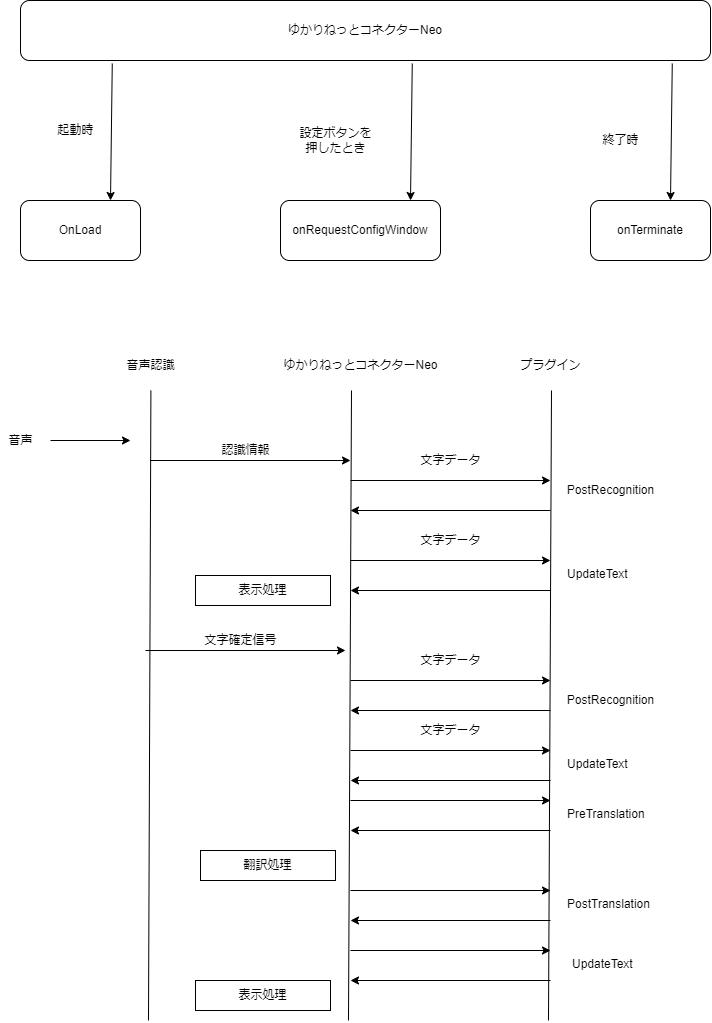

The diagram above was exported from draw.io. Its source (the exported page's mxGraphModel, read from the mxfile embedded in the PNG):
<mxGraphModel dx="1843" dy="1146" grid="1" gridSize="10" guides="1" tooltips="1" connect="1" arrows="1" fold="1" page="1" pageScale="1" pageWidth="827" pageHeight="1169" math="0" shadow="0">
  <root>
    <mxCell id="0" />
    <mxCell id="1" parent="0" />
    <mxCell id="N0rlMB7EoGiNd1jCVpnf-1" value="OnLoad" style="rounded=1;whiteSpace=wrap;html=1;" vertex="1" parent="1">
      <mxGeometry x="70" y="210" width="120" height="60" as="geometry" />
    </mxCell>
    <mxCell id="N0rlMB7EoGiNd1jCVpnf-2" value="onTerminate" style="rounded=1;whiteSpace=wrap;html=1;" vertex="1" parent="1">
      <mxGeometry x="640" y="210" width="120" height="60" as="geometry" />
    </mxCell>
    <mxCell id="N0rlMB7EoGiNd1jCVpnf-4" value="ゆかりねっとコネクターNeo" style="rounded=1;whiteSpace=wrap;html=1;" vertex="1" parent="1">
      <mxGeometry x="70" y="10" width="690" height="60" as="geometry" />
    </mxCell>
    <mxCell id="N0rlMB7EoGiNd1jCVpnf-5" value="" style="endArrow=classic;html=1;rounded=0;exitX=0.133;exitY=1.05;exitDx=0;exitDy=0;exitPerimeter=0;entryX=0.75;entryY=0;entryDx=0;entryDy=0;" edge="1" parent="1" source="N0rlMB7EoGiNd1jCVpnf-4" target="N0rlMB7EoGiNd1jCVpnf-1">
      <mxGeometry width="50" height="50" relative="1" as="geometry">
        <mxPoint x="390" y="300" as="sourcePoint" />
        <mxPoint x="440" y="250" as="targetPoint" />
      </mxGeometry>
    </mxCell>
    <mxCell id="N0rlMB7EoGiNd1jCVpnf-6" value="起動時" style="text;html=1;align=center;verticalAlign=middle;resizable=0;points=[];autosize=1;strokeColor=none;fillColor=none;" vertex="1" parent="1">
      <mxGeometry x="100" y="130" width="50" height="20" as="geometry" />
    </mxCell>
    <mxCell id="N0rlMB7EoGiNd1jCVpnf-7" value="" style="endArrow=classic;html=1;rounded=0;exitX=0.133;exitY=1.05;exitDx=0;exitDy=0;exitPerimeter=0;entryX=0.75;entryY=0;entryDx=0;entryDy=0;" edge="1" parent="1">
      <mxGeometry width="50" height="50" relative="1" as="geometry">
        <mxPoint x="721.77" y="73" as="sourcePoint" />
        <mxPoint x="720" y="210" as="targetPoint" />
      </mxGeometry>
    </mxCell>
    <mxCell id="N0rlMB7EoGiNd1jCVpnf-8" value="終了時" style="text;html=1;align=center;verticalAlign=middle;resizable=0;points=[];autosize=1;strokeColor=none;fillColor=none;" vertex="1" parent="1">
      <mxGeometry x="645" y="140" width="50" height="20" as="geometry" />
    </mxCell>
    <mxCell id="N0rlMB7EoGiNd1jCVpnf-9" value="onRequestConfigWindow" style="rounded=1;whiteSpace=wrap;html=1;" vertex="1" parent="1">
      <mxGeometry x="330" y="210" width="160" height="60" as="geometry" />
    </mxCell>
    <mxCell id="N0rlMB7EoGiNd1jCVpnf-10" value="" style="endArrow=classic;html=1;rounded=0;exitX=0.133;exitY=1.05;exitDx=0;exitDy=0;exitPerimeter=0;entryX=0.75;entryY=0;entryDx=0;entryDy=0;" edge="1" parent="1">
      <mxGeometry width="50" height="50" relative="1" as="geometry">
        <mxPoint x="461.77" y="73" as="sourcePoint" />
        <mxPoint x="460" y="210" as="targetPoint" />
      </mxGeometry>
    </mxCell>
    <mxCell id="N0rlMB7EoGiNd1jCVpnf-11" value="設定ボタンを&lt;br&gt;押したとき" style="text;html=1;align=center;verticalAlign=middle;resizable=0;points=[];autosize=1;strokeColor=none;fillColor=none;" vertex="1" parent="1">
      <mxGeometry x="340" y="135" width="90" height="30" as="geometry" />
    </mxCell>
    <mxCell id="N0rlMB7EoGiNd1jCVpnf-12" value="" style="endArrow=none;html=1;rounded=0;" edge="1" parent="1">
      <mxGeometry width="50" height="50" relative="1" as="geometry">
        <mxPoint x="398" y="1030" as="sourcePoint" />
        <mxPoint x="401" y="400" as="targetPoint" />
      </mxGeometry>
    </mxCell>
    <mxCell id="N0rlMB7EoGiNd1jCVpnf-13" value="ゆかりねっとコネクターNeo" style="text;html=1;align=center;verticalAlign=middle;resizable=0;points=[];autosize=1;strokeColor=none;fillColor=none;" vertex="1" parent="1">
      <mxGeometry x="325" y="365" width="170" height="20" as="geometry" />
    </mxCell>
    <mxCell id="N0rlMB7EoGiNd1jCVpnf-14" value="" style="endArrow=none;html=1;rounded=0;" edge="1" parent="1">
      <mxGeometry width="50" height="50" relative="1" as="geometry">
        <mxPoint x="598" y="1030" as="sourcePoint" />
        <mxPoint x="601" y="400" as="targetPoint" />
      </mxGeometry>
    </mxCell>
    <mxCell id="N0rlMB7EoGiNd1jCVpnf-15" value="プラグイン" style="text;html=1;align=center;verticalAlign=middle;resizable=0;points=[];autosize=1;strokeColor=none;fillColor=none;" vertex="1" parent="1">
      <mxGeometry x="560" y="365" width="80" height="20" as="geometry" />
    </mxCell>
    <mxCell id="N0rlMB7EoGiNd1jCVpnf-16" value="" style="endArrow=classic;html=1;rounded=0;" edge="1" parent="1">
      <mxGeometry width="50" height="50" relative="1" as="geometry">
        <mxPoint x="100" y="450" as="sourcePoint" />
        <mxPoint x="180" y="450" as="targetPoint" />
      </mxGeometry>
    </mxCell>
    <mxCell id="N0rlMB7EoGiNd1jCVpnf-17" value="" style="endArrow=none;html=1;rounded=0;" edge="1" parent="1">
      <mxGeometry width="50" height="50" relative="1" as="geometry">
        <mxPoint x="198" y="1030" as="sourcePoint" />
        <mxPoint x="200.41" y="400" as="targetPoint" />
      </mxGeometry>
    </mxCell>
    <mxCell id="N0rlMB7EoGiNd1jCVpnf-18" value="音声認識" style="text;html=1;align=center;verticalAlign=middle;resizable=0;points=[];autosize=1;strokeColor=none;fillColor=none;" vertex="1" parent="1">
      <mxGeometry x="170" y="365" width="60" height="20" as="geometry" />
    </mxCell>
    <mxCell id="N0rlMB7EoGiNd1jCVpnf-19" value="音声" style="text;html=1;align=center;verticalAlign=middle;resizable=0;points=[];autosize=1;strokeColor=none;fillColor=none;" vertex="1" parent="1">
      <mxGeometry x="50" y="440" width="40" height="20" as="geometry" />
    </mxCell>
    <mxCell id="N0rlMB7EoGiNd1jCVpnf-20" value="" style="endArrow=classic;html=1;rounded=0;" edge="1" parent="1">
      <mxGeometry width="50" height="50" relative="1" as="geometry">
        <mxPoint x="200" y="470" as="sourcePoint" />
        <mxPoint x="400" y="470" as="targetPoint" />
      </mxGeometry>
    </mxCell>
    <mxCell id="N0rlMB7EoGiNd1jCVpnf-21" value="認識情報" style="text;html=1;align=center;verticalAlign=middle;resizable=0;points=[];autosize=1;strokeColor=none;fillColor=none;" vertex="1" parent="1">
      <mxGeometry x="265" y="450" width="60" height="20" as="geometry" />
    </mxCell>
    <mxCell id="N0rlMB7EoGiNd1jCVpnf-22" value="" style="endArrow=classic;html=1;rounded=0;" edge="1" parent="1">
      <mxGeometry width="50" height="50" relative="1" as="geometry">
        <mxPoint x="400" y="490" as="sourcePoint" />
        <mxPoint x="600" y="490" as="targetPoint" />
      </mxGeometry>
    </mxCell>
    <mxCell id="N0rlMB7EoGiNd1jCVpnf-23" value="文字データ" style="text;html=1;align=center;verticalAlign=middle;resizable=0;points=[];autosize=1;strokeColor=none;fillColor=none;" vertex="1" parent="1">
      <mxGeometry x="460" y="460" width="80" height="20" as="geometry" />
    </mxCell>
    <mxCell id="N0rlMB7EoGiNd1jCVpnf-24" value="PostRecognition" style="text;html=1;align=center;verticalAlign=middle;resizable=0;points=[];autosize=1;strokeColor=none;fillColor=none;" vertex="1" parent="1">
      <mxGeometry x="610" y="490" width="100" height="20" as="geometry" />
    </mxCell>
    <mxCell id="N0rlMB7EoGiNd1jCVpnf-25" value="" style="endArrow=classic;html=1;rounded=0;" edge="1" parent="1">
      <mxGeometry width="50" height="50" relative="1" as="geometry">
        <mxPoint x="600" y="520" as="sourcePoint" />
        <mxPoint x="400" y="520" as="targetPoint" />
      </mxGeometry>
    </mxCell>
    <mxCell id="N0rlMB7EoGiNd1jCVpnf-26" value="" style="endArrow=classic;html=1;rounded=0;" edge="1" parent="1">
      <mxGeometry width="50" height="50" relative="1" as="geometry">
        <mxPoint x="400" y="570" as="sourcePoint" />
        <mxPoint x="600" y="570" as="targetPoint" />
      </mxGeometry>
    </mxCell>
    <mxCell id="N0rlMB7EoGiNd1jCVpnf-27" value="文字データ" style="text;html=1;align=center;verticalAlign=middle;resizable=0;points=[];autosize=1;strokeColor=none;fillColor=none;" vertex="1" parent="1">
      <mxGeometry x="460" y="540" width="80" height="20" as="geometry" />
    </mxCell>
    <mxCell id="N0rlMB7EoGiNd1jCVpnf-28" value="UpdateText" style="text;whiteSpace=wrap;html=1;" vertex="1" parent="1">
      <mxGeometry x="615" y="570" width="90" height="30" as="geometry" />
    </mxCell>
    <mxCell id="N0rlMB7EoGiNd1jCVpnf-29" value="" style="endArrow=classic;html=1;rounded=0;" edge="1" parent="1">
      <mxGeometry width="50" height="50" relative="1" as="geometry">
        <mxPoint x="600" y="600" as="sourcePoint" />
        <mxPoint x="400" y="600" as="targetPoint" />
      </mxGeometry>
    </mxCell>
    <mxCell id="N0rlMB7EoGiNd1jCVpnf-30" value="" style="endArrow=classic;html=1;rounded=0;" edge="1" parent="1">
      <mxGeometry width="50" height="50" relative="1" as="geometry">
        <mxPoint x="195" y="660" as="sourcePoint" />
        <mxPoint x="395" y="660" as="targetPoint" />
      </mxGeometry>
    </mxCell>
    <mxCell id="N0rlMB7EoGiNd1jCVpnf-31" value="文字確定信号" style="text;html=1;align=center;verticalAlign=middle;resizable=0;points=[];autosize=1;strokeColor=none;fillColor=none;" vertex="1" parent="1">
      <mxGeometry x="245" y="640" width="90" height="20" as="geometry" />
    </mxCell>
    <mxCell id="N0rlMB7EoGiNd1jCVpnf-32" value="" style="endArrow=classic;html=1;rounded=0;" edge="1" parent="1">
      <mxGeometry width="50" height="50" relative="1" as="geometry">
        <mxPoint x="400" y="690" as="sourcePoint" />
        <mxPoint x="600" y="690" as="targetPoint" />
      </mxGeometry>
    </mxCell>
    <mxCell id="N0rlMB7EoGiNd1jCVpnf-33" value="文字データ" style="text;html=1;align=center;verticalAlign=middle;resizable=0;points=[];autosize=1;strokeColor=none;fillColor=none;" vertex="1" parent="1">
      <mxGeometry x="460" y="660" width="80" height="20" as="geometry" />
    </mxCell>
    <mxCell id="N0rlMB7EoGiNd1jCVpnf-34" value="PostRecognition" style="text;html=1;align=center;verticalAlign=middle;resizable=0;points=[];autosize=1;strokeColor=none;fillColor=none;" vertex="1" parent="1">
      <mxGeometry x="610" y="700" width="100" height="20" as="geometry" />
    </mxCell>
    <mxCell id="N0rlMB7EoGiNd1jCVpnf-35" value="" style="endArrow=classic;html=1;rounded=0;" edge="1" parent="1">
      <mxGeometry width="50" height="50" relative="1" as="geometry">
        <mxPoint x="600" y="720" as="sourcePoint" />
        <mxPoint x="400" y="720" as="targetPoint" />
      </mxGeometry>
    </mxCell>
    <mxCell id="N0rlMB7EoGiNd1jCVpnf-36" value="翻訳処理" style="rounded=0;whiteSpace=wrap;html=1;" vertex="1" parent="1">
      <mxGeometry x="250" y="860" width="135" height="30" as="geometry" />
    </mxCell>
    <mxCell id="N0rlMB7EoGiNd1jCVpnf-37" value="" style="endArrow=classic;html=1;rounded=0;" edge="1" parent="1">
      <mxGeometry width="50" height="50" relative="1" as="geometry">
        <mxPoint x="400" y="810" as="sourcePoint" />
        <mxPoint x="600" y="810" as="targetPoint" />
      </mxGeometry>
    </mxCell>
    <mxCell id="N0rlMB7EoGiNd1jCVpnf-38" value="" style="endArrow=classic;html=1;rounded=0;" edge="1" parent="1">
      <mxGeometry width="50" height="50" relative="1" as="geometry">
        <mxPoint x="600" y="840" as="sourcePoint" />
        <mxPoint x="400" y="840" as="targetPoint" />
      </mxGeometry>
    </mxCell>
    <mxCell id="N0rlMB7EoGiNd1jCVpnf-39" value="PreTranslation" style="text;whiteSpace=wrap;html=1;" vertex="1" parent="1">
      <mxGeometry x="615" y="810" width="100" height="30" as="geometry" />
    </mxCell>
    <mxCell id="N0rlMB7EoGiNd1jCVpnf-40" value="" style="endArrow=classic;html=1;rounded=0;" edge="1" parent="1">
      <mxGeometry width="50" height="50" relative="1" as="geometry">
        <mxPoint x="400" y="900" as="sourcePoint" />
        <mxPoint x="600" y="900" as="targetPoint" />
      </mxGeometry>
    </mxCell>
    <mxCell id="N0rlMB7EoGiNd1jCVpnf-41" value="" style="endArrow=classic;html=1;rounded=0;" edge="1" parent="1">
      <mxGeometry width="50" height="50" relative="1" as="geometry">
        <mxPoint x="600" y="930" as="sourcePoint" />
        <mxPoint x="400" y="930" as="targetPoint" />
      </mxGeometry>
    </mxCell>
    <mxCell id="N0rlMB7EoGiNd1jCVpnf-42" value="PostTranslation" style="text;whiteSpace=wrap;html=1;" vertex="1" parent="1">
      <mxGeometry x="615" y="900" width="110" height="30" as="geometry" />
    </mxCell>
    <mxCell id="N0rlMB7EoGiNd1jCVpnf-43" value="" style="endArrow=classic;html=1;rounded=0;" edge="1" parent="1">
      <mxGeometry width="50" height="50" relative="1" as="geometry">
        <mxPoint x="400" y="960" as="sourcePoint" />
        <mxPoint x="600" y="960" as="targetPoint" />
      </mxGeometry>
    </mxCell>
    <mxCell id="N0rlMB7EoGiNd1jCVpnf-44" value="" style="endArrow=classic;html=1;rounded=0;" edge="1" parent="1">
      <mxGeometry width="50" height="50" relative="1" as="geometry">
        <mxPoint x="600" y="990" as="sourcePoint" />
        <mxPoint x="400" y="990" as="targetPoint" />
      </mxGeometry>
    </mxCell>
    <mxCell id="N0rlMB7EoGiNd1jCVpnf-45" value="UpdateText" style="text;whiteSpace=wrap;html=1;" vertex="1" parent="1">
      <mxGeometry x="620" y="960" width="90" height="30" as="geometry" />
    </mxCell>
    <mxCell id="N0rlMB7EoGiNd1jCVpnf-46" value="" style="endArrow=classic;html=1;rounded=0;" edge="1" parent="1">
      <mxGeometry width="50" height="50" relative="1" as="geometry">
        <mxPoint x="400" y="760" as="sourcePoint" />
        <mxPoint x="600" y="760" as="targetPoint" />
      </mxGeometry>
    </mxCell>
    <mxCell id="N0rlMB7EoGiNd1jCVpnf-47" value="文字データ" style="text;html=1;align=center;verticalAlign=middle;resizable=0;points=[];autosize=1;strokeColor=none;fillColor=none;" vertex="1" parent="1">
      <mxGeometry x="460" y="730" width="80" height="20" as="geometry" />
    </mxCell>
    <mxCell id="N0rlMB7EoGiNd1jCVpnf-48" value="UpdateText" style="text;whiteSpace=wrap;html=1;" vertex="1" parent="1">
      <mxGeometry x="615" y="760" width="90" height="30" as="geometry" />
    </mxCell>
    <mxCell id="N0rlMB7EoGiNd1jCVpnf-49" value="" style="endArrow=classic;html=1;rounded=0;" edge="1" parent="1">
      <mxGeometry width="50" height="50" relative="1" as="geometry">
        <mxPoint x="600" y="790" as="sourcePoint" />
        <mxPoint x="400" y="790" as="targetPoint" />
      </mxGeometry>
    </mxCell>
    <mxCell id="N0rlMB7EoGiNd1jCVpnf-50" value="表示処理" style="rounded=0;whiteSpace=wrap;html=1;" vertex="1" parent="1">
      <mxGeometry x="245" y="585" width="135" height="30" as="geometry" />
    </mxCell>
    <mxCell id="N0rlMB7EoGiNd1jCVpnf-51" value="表示処理" style="rounded=0;whiteSpace=wrap;html=1;" vertex="1" parent="1">
      <mxGeometry x="245" y="990" width="135" height="30" as="geometry" />
    </mxCell>
  </root>
</mxGraphModel>